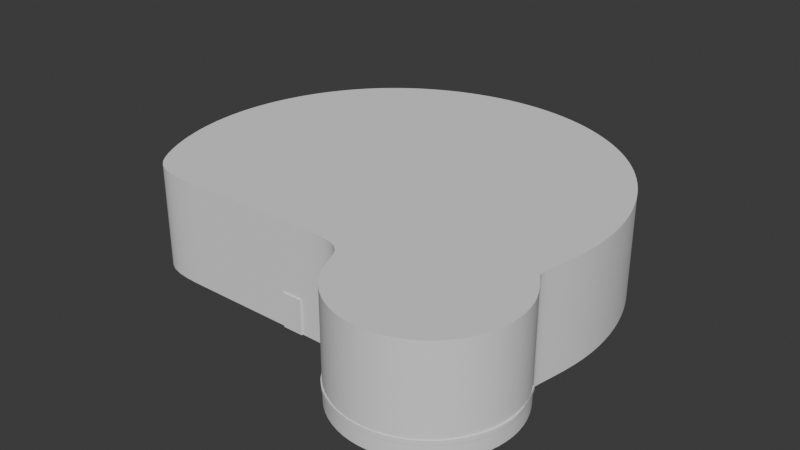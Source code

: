 # Source: pianeti.blend  (saved by Blender 4.2.66; exported with 4.5.12 LTS)
import bpy
from mathutils import Matrix  # noqa: F401  (used for matrix-valued properties, if any)

bpy.ops.wm.read_factory_settings(use_empty=True)
scene = bpy.context.scene
scene.name = 'Scene'

# ---- collections
col_collection = bpy.data.collections.new('Collection'); scene.collection.children.link(col_collection)

# ---- world
world_world = bpy.data.worlds.new('World'); scene.world = world_world
world_world.use_nodes = True; world_world.node_tree.nodes.clear()
_N = world_world.node_tree.nodes; _L = world_world.node_tree.links
n0 = _N.new('ShaderNodeOutputWorld'); n0.name = 'World Output'; n0.location = (300, 300)
n1 = _N.new('ShaderNodeBackground'); n1.name = 'Background'; n1.location = (10, 300)
n1.inputs[0].default_value = (0.05088, 0.05088, 0.05088, 1.0)
_L.new(n1.outputs[0], n0.inputs[0])
n0.is_active_output = True
world_world.color = (0.05088, 0.05088, 0.05088)
world_world.use_sun_shadow = False
world_world.sun_shadow_jitter_overblur = 0.0

# ---- meshes
me_plane = bpy.data.meshes.new('Plane')
me_plane.from_pydata([(-9.287, 8.949, -3.0), (8.403, 8.949, -3.0), (7.232, 9.983, -3.0), (5.627, 11.04, -3.0), (3.509, 11.98, -3.0), (0.9374, 12.54, -3.0), (-1.821, 12.54, -3.0), (-4.392, 11.98, -3.0), (-6.511, 11.04, -3.0), (-8.116, 9.983, -3.0), (-10.32, 7.778, -3.0), (-11.38, 6.173, -3.0), (-12.31, 4.054, -3.0), (-12.88, 1.483, -3.0), (-12.88, -1.275, -3.0), (-12.31, -3.855, -3.0), (-11.37, -5.988, -3.0), (11.35, -4.163, -3.0), (11.99, -1.276, -3.0), (11.99, 1.483, -3.0), (11.43, 4.054, -3.0), (10.5, 6.173, -3.0), (9.437, 7.778, -3.0), (-7.017, -7.674, -3.0), (-5.138, -7.674, -3.0), (-3.26, -7.674, -3.0), (-1.381, -7.674, -3.0), (0.4975, -7.674, -3.0), (-10.14, -7.674, -3.0), (3.145, -7.674, -3.0), (3.515, -9.536, -3.0), (4.57, -11.12, -3.0), (6.149, -12.17, -3.0), (8.012, -12.54, -3.0), (9.874, -12.17, -3.0), (11.45, -11.12, -3.0), (12.51, -9.536, -3.0), (12.88, -7.674, -3.0), (12.51, -5.811, -3.0), (11.45, -4.232, -3.0), (-9.287, 8.949, 3.0), (8.403, 8.949, 3.0), (7.232, 9.983, 3.0), (5.627, 11.04, 3.0), (3.509, 11.98, 3.0), (0.9374, 12.54, 3.0), (-1.821, 12.54, 3.0), (-4.392, 11.98, 3.0), (-6.511, 11.04, 3.0), (-8.116, 9.983, 3.0), (-10.32, 7.778, 3.0), (-11.38, 6.173, 3.0), (-12.31, 4.054, 3.0), (-12.88, 1.483, 3.0), (-12.88, -1.275, 3.0), (-12.31, -3.855, 3.0), (-11.37, -5.988, 3.0), (11.35, -4.163, 3.0), (11.99, -1.276, 3.0), (11.99, 1.483, 3.0), (11.43, 4.054, 3.0), (10.5, 6.173, 3.0), (9.437, 7.778, 3.0), (-7.017, -7.674, 3.0), (-5.138, -7.674, 3.0), (-3.26, -7.674, 3.0), (-1.381, -7.674, 3.0), (0.4975, -7.674, 3.0), (-10.14, -7.674, 3.0), (3.145, -7.674, 3.0), (3.515, -9.536, 3.0), (4.57, -11.12, 3.0), (6.149, -12.17, 3.0), (8.012, -12.54, 3.0), (9.874, -12.17, 3.0), (11.45, -11.12, 3.0), (12.51, -9.536, 3.0), (12.88, -7.674, 3.0), (12.51, -5.811, 3.0), (11.45, -4.232, 3.0)], [], [(10, 50, 51, 11), (23, 63, 64, 24), (18, 58, 59, 19), (33, 73, 74, 34), (27, 67, 69, 29), (4, 44, 45, 5), (11, 51, 52, 12), (19, 59, 60, 20), (34, 74, 75, 35), (16, 56, 68, 28), (5, 45, 46, 6), (12, 52, 53, 13), (28, 68, 63, 23), (20, 60, 61, 21), (35, 75, 76, 36), (22, 62, 41, 1), (6, 46, 47, 7), (13, 53, 54, 14), (29, 69, 70, 30), (21, 61, 62, 22), (36, 76, 77, 37), (9, 49, 40, 0), (7, 47, 48, 8), (26, 66, 67, 27), (14, 54, 55, 15), (30, 70, 71, 31), (37, 77, 78, 38), (1, 41, 42, 2), (8, 48, 49, 9), (25, 65, 66, 26), (15, 55, 56, 16), (31, 71, 72, 32), (38, 78, 79, 39), (2, 42, 43, 3), (0, 40, 50, 10), (24, 64, 65, 25), (17, 57, 58, 18), (32, 72, 73, 33), (39, 79, 57, 17), (3, 43, 44, 4)])
me_plane.polygons.foreach_set('use_smooth', [True] * 40)
_k = {(1, 22): 1.0, (0, 9): 1.0, (1, 2): 1.0, (2, 3): 1.0, (3, 4): 1.0, (4, 5): 1.0, (5, 6): 1.0, (6, 7): 1.0, (7, 8): 1.0, (8, 9): 1.0, (0, 10): 1.0, (10, 11): 1.0, (11, 12): 1.0, (12, 13): 1.0, (13, 14): 1.0, (14, 15): 1.0, (15, 16): 1.0, (17, 18): 1.0, (18, 19): 1.0, (19, 20): 1.0, (20, 21): 1.0, (21, 22): 1.0, (26, 27): 1.0, (25, 26): 1.0, (24, 25): 1.0, (23, 24): 1.0, (16, 28): 1.0, (23, 28): 1.0, (29, 30): 1.0, (30, 31): 1.0, (31, 32): 1.0, (32, 33): 1.0, (33, 34): 1.0, (34, 35): 1.0, (35, 36): 1.0, (36, 37): 1.0, (37, 38): 1.0, (38, 39): 1.0, (17, 39): 1.0, (27, 29): 1.0, (41, 62): 1.0, (40, 49): 1.0, (41, 42): 1.0, (42, 43): 1.0, (43, 44): 1.0, (44, 45): 1.0, (45, 46): 1.0, (46, 47): 1.0, (47, 48): 1.0, (48, 49): 1.0, (40, 50): 1.0, (50, 51): 1.0, (51, 52): 1.0, (52, 53): 1.0, (53, 54): 1.0, (54, 55): 1.0, (55, 56): 1.0, (57, 58): 1.0, (58, 59): 1.0, (59, 60): 1.0, (60, 61): 1.0, (61, 62): 1.0, (66, 67): 1.0, (65, 66): 1.0, (64, 65): 1.0, (63, 64): 1.0, (56, 68): 1.0, (63, 68): 1.0, (69, 70): 1.0, (70, 71): 1.0, (71, 72): 1.0, (72, 73): 1.0, (73, 74): 1.0, (74, 75): 1.0, (75, 76): 1.0, (76, 77): 1.0, (77, 78): 1.0, (78, 79): 1.0, (57, 79): 1.0, (67, 69): 1.0}
me_plane.attributes.new('crease_edge', 'FLOAT', 'EDGE').data.foreach_set('value', [_k.get((min(e.vertices), max(e.vertices)), 0.0) for e in me_plane.edges])
_uv = me_plane.uv_layers.new(name='UVMap')
_uv.uv.foreach_set('vector', [0.0, 0.0, 0.0, 0.0, 0.0, 0.0, 0.0, 0.0, 0.0, 0.0, 0.0, 0.0, 0.0, 0.0, 0.0, 0.0, 0.0, 0.0, 0.0, 0.0, 0.0, 0.0, 0.0, 0.0, 0.0, 0.0, 0.0, 0.0, 0.0, 0.0, 0.0, 0.0, 0.0, 0.0, 0.0, 0.0, 0.0, 0.0, 0.0, 0.0, 0.0, 0.0, 0.0, 0.0, 0.0, 0.0, 0.0, 0.0, 0.0, 0.0, 0.0, 0.0, 0.0, 0.0, 0.0, 0.0, 0.0, 0.0, 0.0, 0.0, 0.0, 0.0, 0.0, 0.0, 0.0, 0.0, 0.0, 0.0, 0.0, 0.0, 0.0, 0.0, 0.0, 0.0, 0.0, 0.0, 0.0, 0.0, 0.0, 0.0, 0.0, 0.0, 0.0, 0.0, 0.0, 0.0, 0.0, 0.0, 0.0, 0.0, 0.0, 0.0, 0.0, 0.0, 0.0, 0.0, 0.0, 0.0, 0.0, 0.0, 0.0, 0.0, 0.0, 0.0, 0.0, 0.0, 0.0, 0.0, 0.0, 0.0, 0.0, 0.0, 0.0, 0.0, 0.0, 0.0, 0.0, 0.0, 0.0, 0.0, 0.0, 0.0, 0.0, 0.0, 0.0, 0.0, 0.0, 0.0, 0.0, 0.0, 0.0, 0.0, 0.0, 0.0, 0.0, 0.0, 0.0, 0.0, 0.0, 0.0, 0.0, 0.0, 0.0, 0.0, 0.0, 0.0, 0.0, 0.0, 0.0, 0.0, 0.0, 0.0, 0.0, 0.0, 0.0, 0.0, 0.0, 0.0, 0.0, 0.0, 0.0, 0.0, 0.0, 0.0, 0.0, 0.0, 0.0, 0.0, 0.0, 0.0, 0.0, 0.0, 0.0, 0.0, 0.0, 0.0, 0.0, 0.0, 0.0, 0.0, 0.0, 0.0, 0.0, 0.0, 0.0, 0.0, 0.0, 0.0, 0.0, 0.0, 0.0, 0.0, 0.0, 0.0, 0.0, 0.0, 0.0, 0.0, 0.0, 0.0, 0.0, 0.0, 0.0, 0.0, 0.0, 0.0, 0.0, 0.0, 0.0, 0.0, 0.0, 0.0, 0.0, 0.0, 0.0, 0.0, 0.0, 0.0, 0.0, 0.0, 0.0, 0.0, 0.0, 0.0, 0.0, 0.0, 0.0, 0.0, 0.0, 0.0, 0.0, 0.0, 0.0, 0.0, 0.0, 0.0, 0.0, 0.0, 0.0, 0.0, 0.0, 0.0, 0.0, 0.0, 0.0, 0.0, 0.0, 0.0, 0.0, 0.0, 0.0, 0.0, 0.0, 0.0, 0.0, 0.0, 0.0, 0.0, 0.0, 0.0, 0.0, 0.0, 0.0, 0.0, 0.0, 0.0, 0.0, 0.0, 0.0, 0.0, 0.0, 0.0, 0.0, 0.0, 0.0, 0.0, 0.0, 0.0, 0.0, 0.0, 0.0, 0.0, 0.0, 0.0, 0.0, 0.0, 0.0, 0.0, 0.0, 0.0, 0.0, 0.0, 0.0, 0.0, 0.0, 0.0, 0.0, 0.0, 0.0, 0.0, 0.0, 0.0, 0.0, 0.0, 0.0, 0.0, 0.0, 0.0, 0.0, 0.0, 0.0, 0.0, 0.0, 0.0, 0.0, 0.0, 0.0, 0.0, 0.0, 0.0])
me_plane.update()
me_cube_001 = bpy.data.meshes.new('Cube.001')
me_cube_001.from_pydata([(-0.5493, 0.03007, -0.9989), (-0.5493, 0.03007, 0.8996), (0.5493, 0.03007, -0.9989), (0.5493, 0.03007, 0.8996), (-0.6492, 0.03007, -0.9989), (-0.6492, 0.03007, 0.9989), (0.6492, 0.03007, 0.9989), (0.6492, 0.03007, -0.9989), (-0.5493, -0.03007, -0.9989), (-0.5493, -0.03007, 0.8996), (0.5493, -0.03007, -0.9989), (0.5493, -0.03007, 0.8996), (-0.6492, -0.03007, -0.9989), (-0.6492, -0.03007, 0.9989), (0.6492, -0.03007, 0.9989), (0.6492, -0.03007, -0.9989)], [], [(4, 12, 13, 5), (15, 7, 6, 14), (2, 3, 6, 7), (8, 12, 4, 0), (14, 6, 5, 13), (3, 1, 5, 6), (1, 0, 4, 5), (10, 15, 14, 11), (11, 14, 13, 9), (9, 13, 12, 8), (7, 15, 10, 2), (2, 10, 11, 3), (3, 11, 9, 1), (0, 1, 9, 8)])
_uv = me_cube_001.uv_layers.new(name='UVMap')
_uv.uv.foreach_set('vector', [0.375, 0.25, 0.375, 0.25, 0.625, 0.25, 0.625, 0.25, 0.375, 0.5, 0.375, 0.5, 0.625, 0.5, 0.625, 0.5, 0.375, 0.5, 0.625, 0.5, 0.625, 0.5, 0.375, 0.5, 0.125, 0.5, 0.125, 0.5, 0.125, 0.5, 0.125, 0.5, 0.625, 0.5, 0.625, 0.5, 0.875, 0.5, 0.875, 0.5, 0.625, 0.5, 0.625, 0.25, 0.625, 0.25, 0.625, 0.5, 0.625, 0.25, 0.375, 0.25, 0.375, 0.25, 0.625, 0.25, 0.375, 0.5, 0.375, 0.5, 0.625, 0.5, 0.625, 0.5, 0.625, 0.5, 0.625, 0.5, 0.625, 0.25, 0.625, 0.25, 0.625, 0.25, 0.625, 0.25, 0.375, 0.25, 0.375, 0.25, 0.375, 0.5, 0.375, 0.5, 0.375, 0.5, 0.375, 0.5, 0.375, 0.5, 0.375, 0.5, 0.625, 0.5, 0.625, 0.5, 0.625, 0.5, 0.625, 0.5, 0.625, 0.25, 0.625, 0.25, 0.125, 0.5, 0.625, 0.25, 0.625, 0.25, 0.125, 0.5])
me_cube_001.update()
me_cube = bpy.data.meshes.new('Cube')
me_cube.from_pydata([(-0.6, -0.2586, -0.9999), (-0.6, -0.2586, 0.9999), (-0.6, 0.2586, -0.9999), (-0.6, 0.2586, 0.9999), (0.6, -0.2586, -0.9999), (0.6, -0.2586, 0.9999), (0.6, 0.2586, -0.9999), (0.6, 0.2586, 0.9999)], [], [(0, 1, 3, 2), (2, 3, 7, 6), (6, 7, 5, 4), (4, 5, 1, 0), (2, 6, 4, 0), (7, 3, 1, 5)])
_uv = me_cube.uv_layers.new(name='UVMap')
_uv.uv.foreach_set('vector', [0.375, 0.0, 0.625, 0.0, 0.625, 0.25, 0.375, 0.25, 0.375, 0.25, 0.625, 0.25, 0.625, 0.5, 0.375, 0.5, 0.375, 0.5, 0.625, 0.5, 0.625, 0.75, 0.375, 0.75, 0.375, 0.75, 0.625, 0.75, 0.625, 1.0, 0.375, 1.0, 0.125, 0.5, 0.375, 0.5, 0.375, 0.75, 0.125, 0.75, 0.625, 0.5, 0.875, 0.5, 0.875, 0.75, 0.625, 0.75])
me_cube.update()
me_plane_001 = bpy.data.meshes.new('Plane.001')
me_plane_001.from_pydata([(-8.578, 8.241, 0.0), (-9.287, 8.949, 0.0), (7.695, 8.241, 0.0), (8.403, 8.949, 0.0), (6.623, 9.187, 0.0), (7.232, 9.983, 0.0), (5.146, 10.16, 0.0), (5.627, 11.04, 0.0), (3.197, 11.02, 0.0), (3.509, 11.98, 0.0), (0.8289, 11.54, 0.0), (0.9374, 12.54, 0.0), (-1.713, 11.54, 0.0), (-1.821, 12.54, 0.0), (-4.081, 11.02, 0.0), (-4.392, 11.98, 0.0), (-6.03, 10.16, 0.0), (-6.511, 11.04, 0.0), (-7.506, 9.187, 0.0), (-8.116, 9.983, 0.0), (-9.525, 7.168, 0.0), (-10.32, 7.778, 0.0), (-10.5, 5.692, 0.0), (-11.38, 6.173, 0.0), (-11.36, 3.743, 0.0), (-12.31, 4.054, 0.0), (-11.88, 1.375, 0.0), (-12.88, 1.483, 0.0), (-11.88, -1.167, 0.0), (-12.88, -1.275, 0.0), (-11.36, -3.543, 0.0), (-12.31, -3.855, 0.0), (-10.5, -5.484, 0.0), (-11.37, -5.988, 0.0), (10.23, -4.6, 0.0), (11.35, -4.163, 0.0), (10.99, -1.167, 0.0), (11.99, -1.276, 0.0), (10.99, 1.375, 0.0), (11.99, 1.483, 0.0), (10.47, 3.743, 0.0), (11.43, 4.054, 0.0), (9.617, 5.692, 0.0), (10.5, 6.173, 0.0), (8.641, 7.168, 0.0), (9.437, 7.778, 0.0), (-7.017, -7.674, 0.0), (-7.017, -6.674, 0.0), (-5.138, -7.674, 0.0), (-5.138, -6.674, 0.0), (-3.26, -7.674, 0.0), (-3.26, -6.674, 0.0), (-1.381, -7.674, 0.0), (-1.381, -6.674, 0.0), (0.4975, -7.674, 0.0), (0.4975, -6.674, 0.0), (-9.629, -6.674, 0.0), (-10.14, -7.674, 0.0), (3.145, -7.674, 0.0), (3.966, -6.674, 0.0), (3.515, -9.536, 0.0), (4.457, -9.146, 0.0), (4.57, -11.12, 0.0), (5.291, -10.39, 0.0), (6.149, -12.17, 0.0), (6.539, -11.23, 0.0), (8.012, -12.54, 0.0), (8.012, -11.52, 0.0), (9.874, -12.17, 0.0), (9.484, -11.23, 0.0), (11.45, -11.12, 0.0), (10.73, -10.39, 0.0), (12.51, -9.536, 0.0), (11.57, -9.146, 0.0), (12.88, -7.674, 0.0), (11.86, -7.674, 0.0), (12.51, -5.811, 0.0), (11.57, -6.202, 0.0), (11.45, -4.232, 0.0), (10.73, -4.944, 0.0), (-4.122, 9.205, 0.0), (-2.081, 8.542, 0.0), (-0.07004, 7.733, 0.0), (1.703, 6.798, 0.0), (3.332, 5.88, 0.0), (4.617, 4.955, 0.0), (5.787, 3.924, 0.0), (6.939, 2.619, 0.0), (7.992, 1.006, 0.0), (8.976, -0.8569, 0.0), (9.478, -2.974, 0.0), (9.961, -5.121, 0.0), (-5.655, 7.895, 0.0), (-3.797, 6.841, 0.0), (-1.958, 5.765, 0.0), (-0.2849, 4.69, 0.0), (1.437, 3.751, 0.0), (2.857, 2.819, 0.0), (4.195, 1.813, 0.0), (5.519, 0.6089, 0.0), (6.781, -0.8248, 0.0), (8.133, -2.453, 0.0), (8.976, -4.444, 0.0), (9.97, -6.345, 0.0), (-6.813, 6.721, 0.0), (-5.103, 5.396, 0.0), (-3.402, 4.11, 0.0), (-1.825, 2.917, 0.0), (-0.04039, 1.964, 0.0), (1.462, 1.038, 0.0), (2.909, 0.06598, 0.0), (4.352, -1.057, 0.0), (5.754, -2.366, 0.0), (7.365, -3.848, 0.0), (8.372, -5.817, 0.0), (9.589, -7.645, 0.0), (-7.867, 5.472, 0.0), (-6.314, 3.93, 0.0), (-4.758, 2.474, 0.0), (-3.294, 1.196, 0.0), (-1.457, 0.2711, 0.0), (0.09503, -0.6072, 0.0), (1.613, -1.509, 0.0), (3.133, -2.526, 0.0), (4.627, -3.697, 0.0), (6.444, -5.031, 0.0), (7.492, -7.01, 0.0), (8.777, -8.789, 0.0), (-8.966, 3.893, 0.0), (-7.601, 2.184, 0.0), (-6.214, 0.5984, 0.0), (-4.891, -0.7138, 0.0), (-2.978, -1.528, 0.0), (-1.384, -2.279, 0.0), (0.1945, -3.034, 0.0), (1.778, -3.872, 0.0), (3.342, -4.835, 0.0), (5.385, -5.951, 0.0), (6.377, -7.94, 0.0), (7.626, -9.62, 0.0), (-10.07, 1.864, 0.0), (-9.017, -0.03959, 0.0), (-7.868, -1.76, 0.0), (-6.744, -3.059, 0.0), (-4.673, -3.631, 0.0), (-3.012, -4.133, 0.0), (-1.351, -4.624, 0.0), (0.3168, -5.161, 0.0), (1.97, -5.784, 0.0), (4.387, -6.534, 0.0), (5.217, -8.572, 0.0), (6.329, -10.06, 0.0)], [], [(44, 2, 3, 45), (18, 0, 1, 19), (2, 4, 5, 3), (4, 6, 7, 5), (6, 8, 9, 7), (8, 10, 11, 9), (10, 12, 13, 11), (12, 14, 15, 13), (14, 16, 17, 15), (16, 18, 19, 17), (0, 20, 21, 1), (20, 22, 23, 21), (22, 24, 25, 23), (24, 26, 27, 25), (26, 28, 29, 27), (28, 30, 31, 29), (30, 32, 33, 31), (34, 36, 37, 35), (36, 38, 39, 37), (38, 40, 41, 39), (40, 42, 43, 41), (42, 44, 45, 43), (54, 52, 53, 55), (52, 50, 51, 53), (50, 48, 49, 51), (48, 46, 47, 49), (32, 56, 57, 33), (46, 57, 56, 47), (60, 58, 59, 61), (62, 60, 61, 63), (64, 62, 63, 65), (66, 64, 65, 67), (68, 66, 67, 69), (70, 68, 69, 71), (72, 70, 71, 73), (74, 72, 73, 75), (76, 74, 75, 77), (78, 76, 77, 79), (35, 78, 79, 34), (58, 54, 55, 59), (12, 80, 16, 14), (80, 92, 18, 16), (92, 104, 0, 18), (104, 116, 20, 0), (116, 128, 22, 20), (128, 140, 24, 22), (140, 28, 26, 24), (10, 81, 80, 12), (81, 93, 92, 80), (93, 105, 104, 92), (105, 117, 116, 104), (117, 129, 128, 116), (129, 141, 140, 128), (141, 30, 28, 140), (8, 82, 81, 10), (82, 94, 93, 81), (94, 106, 105, 93), (106, 118, 117, 105), (118, 130, 129, 117), (130, 142, 141, 129), (142, 32, 30, 141), (6, 83, 82, 8), (83, 95, 94, 82), (95, 107, 106, 94), (107, 119, 118, 106), (119, 131, 130, 118), (131, 143, 142, 130), (143, 56, 32, 142), (4, 84, 83, 6), (84, 96, 95, 83), (96, 108, 107, 95), (108, 120, 119, 107), (120, 132, 131, 119), (132, 144, 143, 131), (144, 47, 56, 143), (2, 85, 84, 4), (85, 97, 96, 84), (97, 109, 108, 96), (109, 121, 120, 108), (121, 133, 132, 120), (133, 145, 144, 132), (145, 49, 47, 144), (44, 86, 85, 2), (86, 98, 97, 85), (98, 110, 109, 97), (110, 122, 121, 109), (122, 134, 133, 121), (134, 146, 145, 133), (146, 51, 49, 145), (42, 87, 86, 44), (87, 99, 98, 86), (99, 111, 110, 98), (111, 123, 122, 110), (123, 135, 134, 122), (135, 147, 146, 134), (147, 53, 51, 146), (40, 88, 87, 42), (88, 100, 99, 87), (100, 112, 111, 99), (112, 124, 123, 111), (124, 136, 135, 123), (136, 148, 147, 135), (148, 55, 53, 147), (38, 89, 88, 40), (89, 101, 100, 88), (101, 113, 112, 100), (113, 125, 124, 112), (125, 137, 136, 124), (137, 149, 148, 136), (149, 59, 55, 148), (36, 90, 89, 38), (90, 102, 101, 89), (102, 114, 113, 101), (114, 126, 125, 113), (126, 138, 137, 125), (138, 150, 149, 137), (150, 61, 59, 149), (34, 91, 90, 36), (91, 103, 102, 90), (103, 115, 114, 102), (115, 127, 126, 114), (127, 139, 138, 126), (139, 151, 150, 138), (151, 63, 61, 150), (79, 77, 91, 34), (77, 75, 103, 91), (75, 73, 115, 103), (73, 71, 127, 115), (71, 69, 139, 127), (69, 67, 151, 139), (67, 65, 63, 151)])
me_plane_001.polygons.foreach_set('use_smooth', [True] * 131)
_k = {(3, 45): 1.0, (1, 19): 1.0, (3, 5): 1.0, (5, 7): 1.0, (7, 9): 1.0, (9, 11): 1.0, (11, 13): 1.0, (13, 15): 1.0, (15, 17): 1.0, (17, 19): 1.0, (1, 21): 1.0, (21, 23): 1.0, (23, 25): 1.0, (25, 27): 1.0, (27, 29): 1.0, (29, 31): 1.0, (31, 33): 1.0, (35, 37): 1.0, (37, 39): 1.0, (39, 41): 1.0, (41, 43): 1.0, (43, 45): 1.0, (52, 54): 1.0, (50, 52): 1.0, (48, 50): 1.0, (46, 48): 1.0, (33, 57): 1.0, (46, 57): 1.0, (58, 60): 1.0, (60, 62): 1.0, (62, 64): 1.0, (64, 66): 1.0, (66, 68): 1.0, (68, 70): 1.0, (70, 72): 1.0, (72, 74): 1.0, (74, 76): 1.0, (76, 78): 1.0, (35, 78): 1.0, (54, 58): 1.0}
me_plane_001.attributes.new('crease_edge', 'FLOAT', 'EDGE').data.foreach_set('value', [_k.get((min(e.vertices), max(e.vertices)), 0.0) for e in me_plane_001.edges])
_uv = me_plane_001.uv_layers.new(name='UVMap')
_uv.uv.foreach_set('vector', [0.0, 0.0, 0.0, 0.0, 0.0, 0.0, 0.0, 0.0, 0.0, 0.0, 0.0, 0.0, 0.0, 0.0, 0.0, 0.0, 0.0, 0.0, 0.0, 0.0, 0.0, 0.0, 0.0, 0.0, 0.0, 0.0, 0.0, 0.0, 0.0, 0.0, 0.0, 0.0, 0.0, 0.0, 0.0, 0.0, 0.0, 0.0, 0.0, 0.0, 0.0, 0.0, 0.0, 0.0, 0.0, 0.0, 0.0, 0.0, 0.0, 0.0, 0.0, 0.0, 0.0, 0.0, 0.0, 0.0, 0.0, 0.0, 0.0, 0.0, 0.0, 0.0, 0.0, 0.0, 0.0, 0.0, 0.0, 0.0, 0.0, 0.0, 0.0, 0.0, 0.0, 0.0, 0.0, 0.0, 0.0, 0.0, 0.0, 0.0, 0.0, 0.0, 0.0, 0.0, 0.0, 0.0, 0.0, 0.0, 0.0, 0.0, 0.0, 0.0, 0.0, 0.0, 0.0, 0.0, 0.0, 0.0, 0.0, 0.0, 0.0, 0.0, 0.0, 0.0, 0.0, 0.0, 0.0, 0.0, 0.0, 0.0, 0.0, 0.0, 0.0, 0.0, 0.0, 0.0, 0.0, 0.0, 0.0, 0.0, 0.0, 0.0, 0.0, 0.0, 0.0, 0.0, 0.0, 0.0, 0.0, 0.0, 0.0, 0.0, 0.0, 0.0, 0.0, 0.0, 0.0, 0.0, 0.0, 0.0, 0.0, 0.0, 0.0, 0.0, 0.0, 0.0, 0.0, 0.0, 0.0, 0.0, 0.0, 0.0, 0.0, 0.0, 0.0, 0.0, 0.0, 0.0, 0.0, 0.0, 0.0, 0.0, 0.0, 0.0, 0.0, 0.0, 0.0, 0.0, 0.0, 0.0, 0.0, 0.0, 0.0, 0.0, 0.0, 0.0, 0.0, 0.0, 0.0, 0.0, 0.0, 0.0, 0.0, 0.0, 0.0, 0.0, 0.0, 0.0, 0.0, 0.0, 0.0, 0.0, 0.0, 0.0, 0.0, 0.0, 0.0, 0.0, 0.0, 0.0, 0.0, 0.0, 0.0, 0.0, 0.0, 0.0, 0.0, 0.0, 0.0, 0.0, 0.0, 0.0, 0.0, 0.0, 0.0, 0.0, 0.0, 0.0, 0.0, 0.0, 0.0, 0.0, 0.0, 0.0, 0.0, 0.0, 0.0, 0.0, 0.0, 0.0, 0.0, 0.0, 0.0, 0.0, 0.0, 0.0, 0.0, 0.0, 0.0, 0.0, 0.0, 0.0, 0.0, 0.0, 0.0, 0.0, 0.0, 0.0, 0.0, 0.0, 0.0, 0.0, 0.0, 0.0, 0.0, 0.0, 0.0, 0.0, 0.0, 0.0, 0.0, 0.0, 0.0, 0.0, 0.0, 0.0, 0.0, 0.0, 0.0, 0.0, 0.0, 0.0, 0.0, 0.0, 0.0, 0.0, 0.0, 0.0, 0.0, 0.0, 0.0, 0.0, 0.0, 0.0, 0.0, 0.0, 0.0, 0.0, 0.0, 0.0, 0.0, 0.0, 0.0, 0.0, 0.0, 0.0, 0.0, 0.0, 0.0, 0.0, 0.0, 0.0, 0.0, 0.0, 0.0, 0.0, 0.0, 0.0, 0.0, 0.0, 0.0, 0.0, 0.0, 0.0, 0.0, 0.0, 0.0, 0.0, 0.0, 0.0, 0.0, 0.0, 0.0, 0.0, 0.0, 0.0, 0.0, 0.0, 0.0, 0.0, 0.0, 0.0, 0.0, 0.0, 0.0, 0.0, 0.0, 0.0, 0.0, 0.0, 0.0, 0.0, 0.0, 0.0, 0.0, 0.0, 0.0, 0.0, 0.0, 0.0, 0.0, 0.0, 0.0, 0.0, 0.0, 0.0, 0.0, 0.0, 0.0, 0.0, 0.0, 0.0, 0.0, 0.0, 0.0, 0.0, 0.0, 0.0, 0.0, 0.0, 0.0, 0.0, 0.0, 0.0, 0.0, 0.0, 0.0, 0.0, 0.0, 0.0, 0.0, 0.0, 0.0, 0.0, 0.0, 0.0, 0.0, 0.0, 0.0, 0.0, 0.0, 0.0, 0.0, 0.0, 0.0, 0.0, 0.0, 0.0, 0.0, 0.0, 0.0, 0.0, 0.0, 0.0, 0.0, 0.0, 0.0, 0.0, 0.0, 0.0, 0.0, 0.0, 0.0, 0.0, 0.0, 0.0, 0.0, 0.0, 0.0, 0.0, 0.0, 0.0, 0.0, 0.0, 0.0, 0.0, 0.0, 0.0, 0.0, 0.0, 0.0, 0.0, 0.0, 0.0, 0.0, 0.0, 0.0, 0.0, 0.0, 0.0, 0.0, 0.0, 0.0, 0.0, 0.0, 0.0, 0.0, 0.0, 0.0, 0.0, 0.0, 0.0, 0.0, 0.0, 0.0, 0.0, 0.0, 0.0, 0.0, 0.0, 0.0, 0.0, 0.0, 0.0, 0.0, 0.0, 0.0, 0.0, 0.0, 0.0, 0.0, 0.0, 0.0, 0.0, 0.0, 0.0, 0.0, 0.0, 0.0, 0.0, 0.0, 0.0, 0.0, 0.0, 0.0, 0.0, 0.0, 0.0, 0.0, 0.0, 0.0, 0.0, 0.0, 0.0, 0.0, 0.0, 0.0, 0.0, 0.0, 0.0, 0.0, 0.0, 0.0, 0.0, 0.0, 0.0, 0.0, 0.0, 0.0, 0.0, 0.0, 0.0, 0.0, 0.0, 0.0, 0.0, 0.0, 0.0, 0.0, 0.0, 0.0, 0.0, 0.0, 0.0, 0.0, 0.0, 0.0, 0.0, 0.0, 0.0, 0.0, 0.0, 0.0, 0.0, 0.0, 0.0, 0.0, 0.0, 0.0, 0.0, 0.0, 0.0, 0.0, 0.0, 0.0, 0.0, 0.0, 0.0, 0.0, 0.0, 0.0, 0.0, 0.0, 0.0, 0.0, 0.0, 0.0, 0.0, 0.0, 0.0, 0.0, 0.0, 0.0, 0.0, 0.0, 0.0, 0.0, 0.0, 0.0, 0.0, 0.0, 0.0, 0.0, 0.0, 0.0, 0.0, 0.0, 0.0, 0.0, 0.0, 0.0, 0.0, 0.0, 0.0, 0.0, 0.0, 0.0, 0.0, 0.0, 0.0, 0.0, 0.0, 0.0, 0.0, 0.0, 0.0, 0.0, 0.0, 0.0, 0.0, 0.0, 0.0, 0.0, 0.0, 0.0, 0.0, 0.0, 0.0, 0.0, 0.0, 0.0, 0.0, 0.0, 0.0, 0.0, 0.0, 0.0, 0.0, 0.0, 0.0, 0.0, 0.0, 0.0, 0.0, 0.0, 0.0, 0.0, 0.0, 0.0, 0.0, 0.0, 0.0, 0.0, 0.0, 0.0, 0.0, 0.0, 0.0, 0.0, 0.0, 0.0, 0.0, 0.0, 0.0, 0.0, 0.0, 0.0, 0.0, 0.0, 0.0, 0.0, 0.0, 0.0, 0.0, 0.0, 0.0, 0.0, 0.0, 0.0, 0.0, 0.0, 0.0, 0.0, 0.0, 0.0, 0.0, 0.0, 0.0, 0.0, 0.0, 0.0, 0.0, 0.0, 0.0, 0.0, 0.0, 0.0, 0.0, 0.0, 0.0, 0.0, 0.0, 0.0, 0.0, 0.0, 0.0, 0.0, 0.0, 0.0, 0.0, 0.0, 0.0, 0.0, 0.0, 0.0, 0.0, 0.0, 0.0, 0.0, 0.0, 0.0, 0.0, 0.0, 0.0, 0.0, 0.0, 0.0, 0.0, 0.0, 0.0, 0.0, 0.0, 0.0, 0.0, 0.0, 0.0, 0.0, 0.0, 0.0, 0.0, 0.0, 0.0, 0.0, 0.0, 0.0, 0.0, 0.0, 0.0, 0.0, 0.0, 0.0, 0.0, 0.0, 0.0, 0.0, 0.0, 0.0, 0.0, 0.0, 0.0, 0.0, 0.0, 0.0, 0.0, 0.0, 0.0, 0.0, 0.0, 0.0, 0.0, 0.0, 0.0, 0.0, 0.0, 0.0, 0.0, 0.0, 0.0, 0.0, 0.0, 0.0, 0.0, 0.0, 0.0, 0.0, 0.0, 0.0, 0.0, 0.0, 0.0, 0.0, 0.0, 0.0, 0.0, 0.0, 0.0, 0.0, 0.0, 0.0, 0.0, 0.0, 0.0, 0.0, 0.0, 0.0, 0.0, 0.0, 0.0, 0.0, 0.0, 0.0, 0.0, 0.0, 0.0, 0.0, 0.0, 0.0, 0.0, 0.0, 0.0, 0.0, 0.0, 0.0, 0.0, 0.0, 0.0, 0.0, 0.0, 0.0, 0.0, 0.0, 0.0, 0.0, 0.0, 0.0, 0.0, 0.0, 0.0, 0.0, 0.0, 0.0, 0.0, 0.0, 0.0, 0.0, 0.0, 0.0, 0.0, 0.0, 0.0, 0.0, 0.0, 0.0, 0.0, 0.0, 0.0, 0.0, 0.0, 0.0, 0.0, 0.0, 0.0, 0.0, 0.0, 0.0, 0.0, 0.0, 0.0, 0.0, 0.0, 0.0, 0.0, 0.0, 0.0, 0.0, 0.0, 0.0, 0.0, 0.0, 0.0, 0.0, 0.0, 0.0, 0.0, 0.0, 0.0, 0.0, 0.0, 0.0, 0.0, 0.0, 0.0, 0.0, 0.0, 0.0, 0.0, 0.0, 0.0, 0.0, 0.0, 0.0, 0.0, 0.0, 0.0, 0.0, 0.0, 0.0, 0.0, 0.0, 0.0, 0.0, 0.0, 0.0, 0.0, 0.0, 0.0, 0.0, 0.0, 0.0, 0.0, 0.0, 0.0, 0.0, 0.0, 0.0, 0.0, 0.0, 0.0, 0.0, 0.0, 0.0, 0.0, 0.0, 0.0, 0.0, 0.0, 0.0, 0.0, 0.0, 0.0, 0.0, 0.0, 0.0, 0.0, 0.0, 0.0, 0.0, 0.0, 0.0, 0.0, 0.0, 0.0, 0.0, 0.0, 0.0, 0.0, 0.0, 0.0, 0.0, 0.0, 0.0, 0.0, 0.0, 0.0, 0.0, 0.0, 0.0, 0.0, 0.0, 0.0, 0.0, 0.0, 0.0, 0.0, 0.0, 0.0, 0.0, 0.0, 0.0, 0.0, 0.0, 0.0, 0.0, 0.0, 0.0, 0.0, 0.0, 0.0, 0.0, 0.0, 0.0, 0.0, 0.0, 0.0, 0.0, 0.0, 0.0, 0.0, 0.0, 0.0, 0.0, 0.0, 0.0, 0.0, 0.0, 0.0, 0.0, 0.0, 0.0, 0.0, 0.0, 0.0, 0.0, 0.0, 0.0, 0.0, 0.0, 0.0, 0.0, 0.0, 0.0, 0.0, 0.0, 0.0, 0.0, 0.0, 0.0, 0.0, 0.0, 0.0, 0.0, 0.0, 0.0, 0.0, 0.0, 0.0, 0.0, 0.0, 0.0, 0.0, 0.0, 0.0, 0.0, 0.0, 0.0, 0.0, 0.0, 0.0, 0.0, 0.0, 0.0, 0.0, 0.0, 0.0, 0.0, 0.0, 0.0, 0.0, 0.0, 0.0, 0.0, 0.0, 0.0, 0.0, 0.0, 0.0, 0.0, 0.0])
me_plane_001.update()
me_plane_002 = bpy.data.meshes.new('Plane.002')
me_plane_002.from_pydata([(-8.578, 8.241, 0.0), (-9.287, 8.949, 0.0), (7.695, 8.241, 0.0), (8.403, 8.949, 0.0), (6.623, 9.187, 0.0), (7.232, 9.983, 0.0), (5.146, 10.16, 0.0), (5.627, 11.04, 0.0), (3.197, 11.02, 0.0), (3.509, 11.98, 0.0), (0.8289, 11.54, 0.0), (0.9374, 12.54, 0.0), (-1.713, 11.54, 0.0), (-1.821, 12.54, 0.0), (-4.081, 11.02, 0.0), (-4.392, 11.98, 0.0), (-6.03, 10.16, 0.0), (-6.511, 11.04, 0.0), (-7.506, 9.187, 0.0), (-8.116, 9.983, 0.0), (-9.525, 7.168, 0.0), (-10.32, 7.778, 0.0), (-10.5, 5.692, 0.0), (-11.38, 6.173, 0.0), (-11.36, 3.743, 0.0), (-12.31, 4.054, 0.0), (-11.88, 1.375, 0.0), (-12.88, 1.483, 0.0), (-11.88, -1.167, 0.0), (-12.88, -1.275, 0.0), (-11.36, -3.543, 0.0), (-12.31, -3.855, 0.0), (-10.5, -5.484, 0.0), (-11.37, -5.988, 0.0), (10.23, -4.6, 0.0), (11.35, -4.163, 0.0), (10.99, -1.167, 0.0), (11.99, -1.276, 0.0), (10.99, 1.375, 0.0), (11.99, 1.483, 0.0), (10.47, 3.743, 0.0), (11.43, 4.054, 0.0), (9.617, 5.692, 0.0), (10.5, 6.173, 0.0), (8.641, 7.168, 0.0), (9.437, 7.778, 0.0), (-7.017, -7.674, 0.0), (-7.017, -6.674, 0.0), (-5.138, -7.674, 0.0), (-5.138, -6.674, 0.0), (-3.26, -7.674, 0.0), (-3.26, -6.674, 0.0), (-1.381, -7.674, 0.0), (-1.381, -6.674, 0.0), (0.4975, -7.674, 0.0), (0.4975, -6.674, 0.0), (-9.629, -6.674, 0.0), (-10.14, -7.674, 0.0), (3.145, -7.674, 0.0), (3.966, -6.674, 0.0), (3.515, -9.536, 0.0), (4.457, -9.146, 0.0), (4.57, -11.12, 0.0), (5.291, -10.39, 0.0), (6.149, -12.17, 0.0), (6.539, -11.23, 0.0), (8.012, -12.54, 0.0), (8.012, -11.52, 0.0), (9.874, -12.17, 0.0), (9.484, -11.23, 0.0), (11.45, -11.12, 0.0), (10.73, -10.39, 0.0), (12.51, -9.536, 0.0), (11.57, -9.146, 0.0), (12.88, -7.674, 0.0), (11.86, -7.674, 0.0), (12.51, -5.811, 0.0), (11.57, -6.202, 0.0), (11.45, -4.232, 0.0), (10.73, -4.944, 0.0), (-4.122, 9.205, 0.0), (-2.081, 8.542, 0.0), (-0.07004, 7.733, 0.0), (1.703, 6.798, 0.0), (3.332, 5.88, 0.0), (4.617, 4.955, 0.0), (5.787, 3.924, 0.0), (6.939, 2.619, 0.0), (7.992, 1.006, 0.0), (8.976, -0.8569, 0.0), (9.478, -2.974, 0.0), (9.961, -5.121, 0.0), (-5.655, 7.895, 0.0), (-3.797, 6.841, 0.0), (-1.958, 5.765, 0.0), (-0.2849, 4.69, 0.0), (1.437, 3.751, 0.0), (2.857, 2.819, 0.0), (4.195, 1.813, 0.0), (5.519, 0.6089, 0.0), (6.781, -0.8248, 0.0), (8.133, -2.453, 0.0), (8.976, -4.444, 0.0), (9.97, -6.345, 0.0), (-6.813, 6.721, 0.0), (-5.103, 5.396, 0.0), (-3.402, 4.11, 0.0), (-1.825, 2.917, 0.0), (-0.04039, 1.964, 0.0), (1.462, 1.038, 0.0), (2.909, 0.06598, 0.0), (4.352, -1.057, 0.0), (5.754, -2.366, 0.0), (7.365, -3.848, 0.0), (8.372, -5.817, 0.0), (9.589, -7.645, 0.0), (-7.867, 5.472, 0.0), (-6.314, 3.93, 0.0), (-4.758, 2.474, 0.0), (-3.294, 1.196, 0.0), (-1.457, 0.2711, 0.0), (0.09503, -0.6072, 0.0), (1.613, -1.509, 0.0), (3.133, -2.526, 0.0), (4.627, -3.697, 0.0), (6.444, -5.031, 0.0), (7.492, -7.01, 0.0), (8.777, -8.789, 0.0), (-8.966, 3.893, 0.0), (-7.601, 2.184, 0.0), (-6.214, 0.5984, 0.0), (-4.891, -0.7138, 0.0), (-2.978, -1.528, 0.0), (-1.384, -2.279, 0.0), (0.1945, -3.034, 0.0), (1.778, -3.872, 0.0), (3.342, -4.835, 0.0), (5.385, -5.951, 0.0), (6.377, -7.94, 0.0), (7.626, -9.62, 0.0), (-10.07, 1.864, 0.0), (-9.017, -0.03959, 0.0), (-7.868, -1.76, 0.0), (-6.744, -3.059, 0.0), (-4.673, -3.631, 0.0), (-3.012, -4.133, 0.0), (-1.351, -4.624, 0.0), (0.3168, -5.161, 0.0), (1.97, -5.784, 0.0), (4.387, -6.534, 0.0), (5.217, -8.572, 0.0), (6.329, -10.06, 0.0), (-9.132, 8.794, 0.0), (8.248, 8.794, 0.0), (7.099, 9.809, 0.0), (5.522, 10.85, 0.0), (3.441, 11.77, 0.0), (0.9137, 12.32, 0.0), (-1.797, 12.32, 0.0), (-4.324, 11.77, 0.0), (-6.406, 10.85, 0.0), (-7.983, 9.809, 0.0), (-10.15, 7.645, 0.0), (-11.19, 6.068, 0.0), (-12.1, 3.986, 0.0), (-12.66, 1.459, 0.0), (-12.66, -1.251, 0.0), (-12.1, -3.787, 0.0), (-11.18, -5.878, 0.0), (11.11, -4.259, 0.0), (11.78, -1.252, 0.0), (11.78, 1.459, 0.0), (11.22, 3.986, 0.0), (10.31, 6.068, 0.0), (9.263, 7.645, 0.0), (-7.017, -7.455, 0.0), (-5.138, -7.455, 0.0), (-3.26, -7.455, 0.0), (-1.381, -7.455, 0.0), (0.4975, -7.455, 0.0), (-10.02, -7.455, 0.0), (3.324, -7.455, 0.0), (3.721, -9.451, 0.0), (4.728, -10.96, 0.0), (6.235, -11.96, 0.0), (8.012, -12.32, 0.0), (9.789, -11.96, 0.0), (11.3, -10.96, 0.0), (12.3, -9.451, 0.0), (12.66, -7.674, 0.0), (12.3, -5.897, 0.0), (11.29, -4.388, 0.0)], [], [(174, 45, 3, 153), (161, 19, 1, 152), (153, 3, 5, 154), (154, 5, 7, 155), (155, 7, 9, 156), (156, 9, 11, 157), (157, 11, 13, 158), (158, 13, 15, 159), (159, 15, 17, 160), (160, 17, 19, 161), (152, 1, 21, 162), (162, 21, 23, 163), (163, 23, 25, 164), (164, 25, 27, 165), (165, 27, 29, 166), (166, 29, 31, 167), (167, 31, 33, 168), (169, 35, 37, 170), (170, 37, 39, 171), (171, 39, 41, 172), (172, 41, 43, 173), (173, 43, 45, 174), (179, 55, 53, 178), (178, 53, 51, 177), (177, 51, 49, 176), (176, 49, 47, 175), (168, 33, 57, 180), (175, 47, 56, 180), (182, 61, 59, 181), (183, 63, 61, 182), (184, 65, 63, 183), (185, 67, 65, 184), (186, 69, 67, 185), (187, 71, 69, 186), (188, 73, 71, 187), (189, 75, 73, 188), (190, 77, 75, 189), (191, 79, 77, 190), (169, 34, 79, 191), (181, 59, 55, 179), (12, 14, 16, 80), (80, 16, 18, 92), (92, 18, 0, 104), (104, 0, 20, 116), (116, 20, 22, 128), (128, 22, 24, 140), (140, 24, 26, 28), (10, 12, 80, 81), (81, 80, 92, 93), (93, 92, 104, 105), (105, 104, 116, 117), (117, 116, 128, 129), (129, 128, 140, 141), (141, 140, 28, 30), (8, 10, 81, 82), (82, 81, 93, 94), (94, 93, 105, 106), (106, 105, 117, 118), (118, 117, 129, 130), (130, 129, 141, 142), (142, 141, 30, 32), (6, 8, 82, 83), (83, 82, 94, 95), (95, 94, 106, 107), (107, 106, 118, 119), (119, 118, 130, 131), (131, 130, 142, 143), (143, 142, 32, 56), (4, 6, 83, 84), (84, 83, 95, 96), (96, 95, 107, 108), (108, 107, 119, 120), (120, 119, 131, 132), (132, 131, 143, 144), (144, 143, 56, 47), (2, 4, 84, 85), (85, 84, 96, 97), (97, 96, 108, 109), (109, 108, 120, 121), (121, 120, 132, 133), (133, 132, 144, 145), (145, 144, 47, 49), (44, 2, 85, 86), (86, 85, 97, 98), (98, 97, 109, 110), (110, 109, 121, 122), (122, 121, 133, 134), (134, 133, 145, 146), (146, 145, 49, 51), (42, 44, 86, 87), (87, 86, 98, 99), (99, 98, 110, 111), (111, 110, 122, 123), (123, 122, 134, 135), (135, 134, 146, 147), (147, 146, 51, 53), (40, 42, 87, 88), (88, 87, 99, 100), (100, 99, 111, 112), (112, 111, 123, 124), (124, 123, 135, 136), (136, 135, 147, 148), (148, 147, 53, 55), (38, 40, 88, 89), (89, 88, 100, 101), (101, 100, 112, 113), (113, 112, 124, 125), (125, 124, 136, 137), (137, 136, 148, 149), (149, 148, 55, 59), (36, 38, 89, 90), (90, 89, 101, 102), (102, 101, 113, 114), (114, 113, 125, 126), (126, 125, 137, 138), (138, 137, 149, 150), (150, 149, 59, 61), (34, 36, 90, 91), (91, 90, 102, 103), (103, 102, 114, 115), (115, 114, 126, 127), (127, 126, 138, 139), (139, 138, 150, 151), (151, 150, 61, 63), (79, 34, 91, 77), (77, 91, 103, 75), (75, 103, 115, 73), (73, 115, 127, 71), (71, 127, 139, 69), (69, 139, 151, 67), (67, 151, 63, 65), (58, 181, 179, 54), (35, 169, 191, 78), (78, 191, 190, 76), (76, 190, 189, 74), (74, 189, 188, 72), (72, 188, 187, 70), (70, 187, 186, 68), (68, 186, 185, 66), (66, 185, 184, 64), (64, 184, 183, 62), (62, 183, 182, 60), (60, 182, 181, 58), (46, 175, 180, 57), (32, 168, 180, 56), (48, 176, 175, 46), (50, 177, 176, 48), (52, 178, 177, 50), (54, 179, 178, 52), (42, 173, 174, 44), (40, 172, 173, 42), (38, 171, 172, 40), (36, 170, 171, 38), (34, 169, 170, 36), (30, 167, 168, 32), (28, 166, 167, 30), (26, 165, 166, 28), (24, 164, 165, 26), (22, 163, 164, 24), (20, 162, 163, 22), (0, 152, 162, 20), (16, 160, 161, 18), (14, 159, 160, 16), (12, 158, 159, 14), (10, 157, 158, 12), (8, 156, 157, 10), (6, 155, 156, 8), (4, 154, 155, 6), (2, 153, 154, 4), (18, 161, 152, 0), (44, 174, 153, 2)])
me_plane_002.polygons.foreach_set('use_smooth', [True] * 171)
_k = {(3, 45): 1.0, (1, 19): 1.0, (3, 5): 1.0, (5, 7): 1.0, (7, 9): 1.0, (9, 11): 1.0, (11, 13): 1.0, (13, 15): 1.0, (15, 17): 1.0, (17, 19): 1.0, (1, 21): 1.0, (21, 23): 1.0, (23, 25): 1.0, (25, 27): 1.0, (27, 29): 1.0, (29, 31): 1.0, (31, 33): 1.0, (35, 37): 1.0, (37, 39): 1.0, (39, 41): 1.0, (41, 43): 1.0, (43, 45): 1.0, (52, 54): 1.0, (50, 52): 1.0, (48, 50): 1.0, (46, 48): 1.0, (33, 57): 1.0, (46, 57): 1.0, (58, 60): 1.0, (60, 62): 1.0, (62, 64): 1.0, (64, 66): 1.0, (66, 68): 1.0, (68, 70): 1.0, (70, 72): 1.0, (72, 74): 1.0, (74, 76): 1.0, (76, 78): 1.0, (35, 78): 1.0, (54, 58): 1.0}
me_plane_002.attributes.new('crease_edge', 'FLOAT', 'EDGE').data.foreach_set('value', [_k.get((min(e.vertices), max(e.vertices)), 0.0) for e in me_plane_002.edges])
_uv = me_plane_002.uv_layers.new(name='UVMap')
_uv.uv.foreach_set('vector', [0.0, 0.0, 0.0, 0.0, 0.0, 0.0, 0.0, 0.0, 0.0, 0.0, 0.0, 0.0, 0.0, 0.0, 0.0, 0.0, 0.0, 0.0, 0.0, 0.0, 0.0, 0.0, 0.0, 0.0, 0.0, 0.0, 0.0, 0.0, 0.0, 0.0, 0.0, 0.0, 0.0, 0.0, 0.0, 0.0, 0.0, 0.0, 0.0, 0.0, 0.0, 0.0, 0.0, 0.0, 0.0, 0.0, 0.0, 0.0, 0.0, 0.0, 0.0, 0.0, 0.0, 0.0, 0.0, 0.0, 0.0, 0.0, 0.0, 0.0, 0.0, 0.0, 0.0, 0.0, 0.0, 0.0, 0.0, 0.0, 0.0, 0.0, 0.0, 0.0, 0.0, 0.0, 0.0, 0.0, 0.0, 0.0, 0.0, 0.0, 0.0, 0.0, 0.0, 0.0, 0.0, 0.0, 0.0, 0.0, 0.0, 0.0, 0.0, 0.0, 0.0, 0.0, 0.0, 0.0, 0.0, 0.0, 0.0, 0.0, 0.0, 0.0, 0.0, 0.0, 0.0, 0.0, 0.0, 0.0, 0.0, 0.0, 0.0, 0.0, 0.0, 0.0, 0.0, 0.0, 0.0, 0.0, 0.0, 0.0, 0.0, 0.0, 0.0, 0.0, 0.0, 0.0, 0.0, 0.0, 0.0, 0.0, 0.0, 0.0, 0.0, 0.0, 0.0, 0.0, 0.0, 0.0, 0.0, 0.0, 0.0, 0.0, 0.0, 0.0, 0.0, 0.0, 0.0, 0.0, 0.0, 0.0, 0.0, 0.0, 0.0, 0.0, 0.0, 0.0, 0.0, 0.0, 0.0, 0.0, 0.0, 0.0, 0.0, 0.0, 0.0, 0.0, 0.0, 0.0, 0.0, 0.0, 0.0, 0.0, 0.0, 0.0, 0.0, 0.0, 0.0, 0.0, 0.0, 0.0, 0.0, 0.0, 0.0, 0.0, 0.0, 0.0, 0.0, 0.0, 0.0, 0.0, 0.0, 0.0, 0.0, 0.0, 0.0, 0.0, 0.0, 0.0, 0.0, 0.0, 0.0, 0.0, 0.0, 0.0, 0.0, 0.0, 0.0, 0.0, 0.0, 0.0, 0.0, 0.0, 0.0, 0.0, 0.0, 0.0, 0.0, 0.0, 0.0, 0.0, 0.0, 0.0, 0.0, 0.0, 0.0, 0.0, 0.0, 0.0, 0.0, 0.0, 0.0, 0.0, 0.0, 0.0, 0.0, 0.0, 0.0, 0.0, 0.0, 0.0, 0.0, 0.0, 0.0, 0.0, 0.0, 0.0, 0.0, 0.0, 0.0, 0.0, 0.0, 0.0, 0.0, 0.0, 0.0, 0.0, 0.0, 0.0, 0.0, 0.0, 0.0, 0.0, 0.0, 0.0, 0.0, 0.0, 0.0, 0.0, 0.0, 0.0, 0.0, 0.0, 0.0, 0.0, 0.0, 0.0, 0.0, 0.0, 0.0, 0.0, 0.0, 0.0, 0.0, 0.0, 0.0, 0.0, 0.0, 0.0, 0.0, 0.0, 0.0, 0.0, 0.0, 0.0, 0.0, 0.0, 0.0, 0.0, 0.0, 0.0, 0.0, 0.0, 0.0, 0.0, 0.0, 0.0, 0.0, 0.0, 0.0, 0.0, 0.0, 0.0, 0.0, 0.0, 0.0, 0.0, 0.0, 0.0, 0.0, 0.0, 0.0, 0.0, 0.0, 0.0, 0.0, 0.0, 0.0, 0.0, 0.0, 0.0, 0.0, 0.0, 0.0, 0.0, 0.0, 0.0, 0.0, 0.0, 0.0, 0.0, 0.0, 0.0, 0.0, 0.0, 0.0, 0.0, 0.0, 0.0, 0.0, 0.0, 0.0, 0.0, 0.0, 0.0, 0.0, 0.0, 0.0, 0.0, 0.0, 0.0, 0.0, 0.0, 0.0, 0.0, 0.0, 0.0, 0.0, 0.0, 0.0, 0.0, 0.0, 0.0, 0.0, 0.0, 0.0, 0.0, 0.0, 0.0, 0.0, 0.0, 0.0, 0.0, 0.0, 0.0, 0.0, 0.0, 0.0, 0.0, 0.0, 0.0, 0.0, 0.0, 0.0, 0.0, 0.0, 0.0, 0.0, 0.0, 0.0, 0.0, 0.0, 0.0, 0.0, 0.0, 0.0, 0.0, 0.0, 0.0, 0.0, 0.0, 0.0, 0.0, 0.0, 0.0, 0.0, 0.0, 0.0, 0.0, 0.0, 0.0, 0.0, 0.0, 0.0, 0.0, 0.0, 0.0, 0.0, 0.0, 0.0, 0.0, 0.0, 0.0, 0.0, 0.0, 0.0, 0.0, 0.0, 0.0, 0.0, 0.0, 0.0, 0.0, 0.0, 0.0, 0.0, 0.0, 0.0, 0.0, 0.0, 0.0, 0.0, 0.0, 0.0, 0.0, 0.0, 0.0, 0.0, 0.0, 0.0, 0.0, 0.0, 0.0, 0.0, 0.0, 0.0, 0.0, 0.0, 0.0, 0.0, 0.0, 0.0, 0.0, 0.0, 0.0, 0.0, 0.0, 0.0, 0.0, 0.0, 0.0, 0.0, 0.0, 0.0, 0.0, 0.0, 0.0, 0.0, 0.0, 0.0, 0.0, 0.0, 0.0, 0.0, 0.0, 0.0, 0.0, 0.0, 0.0, 0.0, 0.0, 0.0, 0.0, 0.0, 0.0, 0.0, 0.0, 0.0, 0.0, 0.0, 0.0, 0.0, 0.0, 0.0, 0.0, 0.0, 0.0, 0.0, 0.0, 0.0, 0.0, 0.0, 0.0, 0.0, 0.0, 0.0, 0.0, 0.0, 0.0, 0.0, 0.0, 0.0, 0.0, 0.0, 0.0, 0.0, 0.0, 0.0, 0.0, 0.0, 0.0, 0.0, 0.0, 0.0, 0.0, 0.0, 0.0, 0.0, 0.0, 0.0, 0.0, 0.0, 0.0, 0.0, 0.0, 0.0, 0.0, 0.0, 0.0, 0.0, 0.0, 0.0, 0.0, 0.0, 0.0, 0.0, 0.0, 0.0, 0.0, 0.0, 0.0, 0.0, 0.0, 0.0, 0.0, 0.0, 0.0, 0.0, 0.0, 0.0, 0.0, 0.0, 0.0, 0.0, 0.0, 0.0, 0.0, 0.0, 0.0, 0.0, 0.0, 0.0, 0.0, 0.0, 0.0, 0.0, 0.0, 0.0, 0.0, 0.0, 0.0, 0.0, 0.0, 0.0, 0.0, 0.0, 0.0, 0.0, 0.0, 0.0, 0.0, 0.0, 0.0, 0.0, 0.0, 0.0, 0.0, 0.0, 0.0, 0.0, 0.0, 0.0, 0.0, 0.0, 0.0, 0.0, 0.0, 0.0, 0.0, 0.0, 0.0, 0.0, 0.0, 0.0, 0.0, 0.0, 0.0, 0.0, 0.0, 0.0, 0.0, 0.0, 0.0, 0.0, 0.0, 0.0, 0.0, 0.0, 0.0, 0.0, 0.0, 0.0, 0.0, 0.0, 0.0, 0.0, 0.0, 0.0, 0.0, 0.0, 0.0, 0.0, 0.0, 0.0, 0.0, 0.0, 0.0, 0.0, 0.0, 0.0, 0.0, 0.0, 0.0, 0.0, 0.0, 0.0, 0.0, 0.0, 0.0, 0.0, 0.0, 0.0, 0.0, 0.0, 0.0, 0.0, 0.0, 0.0, 0.0, 0.0, 0.0, 0.0, 0.0, 0.0, 0.0, 0.0, 0.0, 0.0, 0.0, 0.0, 0.0, 0.0, 0.0, 0.0, 0.0, 0.0, 0.0, 0.0, 0.0, 0.0, 0.0, 0.0, 0.0, 0.0, 0.0, 0.0, 0.0, 0.0, 0.0, 0.0, 0.0, 0.0, 0.0, 0.0, 0.0, 0.0, 0.0, 0.0, 0.0, 0.0, 0.0, 0.0, 0.0, 0.0, 0.0, 0.0, 0.0, 0.0, 0.0, 0.0, 0.0, 0.0, 0.0, 0.0, 0.0, 0.0, 0.0, 0.0, 0.0, 0.0, 0.0, 0.0, 0.0, 0.0, 0.0, 0.0, 0.0, 0.0, 0.0, 0.0, 0.0, 0.0, 0.0, 0.0, 0.0, 0.0, 0.0, 0.0, 0.0, 0.0, 0.0, 0.0, 0.0, 0.0, 0.0, 0.0, 0.0, 0.0, 0.0, 0.0, 0.0, 0.0, 0.0, 0.0, 0.0, 0.0, 0.0, 0.0, 0.0, 0.0, 0.0, 0.0, 0.0, 0.0, 0.0, 0.0, 0.0, 0.0, 0.0, 0.0, 0.0, 0.0, 0.0, 0.0, 0.0, 0.0, 0.0, 0.0, 0.0, 0.0, 0.0, 0.0, 0.0, 0.0, 0.0, 0.0, 0.0, 0.0, 0.0, 0.0, 0.0, 0.0, 0.0, 0.0, 0.0, 0.0, 0.0, 0.0, 0.0, 0.0, 0.0, 0.0, 0.0, 0.0, 0.0, 0.0, 0.0, 0.0, 0.0, 0.0, 0.0, 0.0, 0.0, 0.0, 0.0, 0.0, 0.0, 0.0, 0.0, 0.0, 0.0, 0.0, 0.0, 0.0, 0.0, 0.0, 0.0, 0.0, 0.0, 0.0, 0.0, 0.0, 0.0, 0.0, 0.0, 0.0, 0.0, 0.0, 0.0, 0.0, 0.0, 0.0, 0.0, 0.0, 0.0, 0.0, 0.0, 0.0, 0.0, 0.0, 0.0, 0.0, 0.0, 0.0, 0.0, 0.0, 0.0, 0.0, 0.0, 0.0, 0.0, 0.0, 0.0, 0.0, 0.0, 0.0, 0.0, 0.0, 0.0, 0.0, 0.0, 0.0, 0.0, 0.0, 0.0, 0.0, 0.0, 0.0, 0.0, 0.0, 0.0, 0.0, 0.0, 0.0, 0.0, 0.0, 0.0, 0.0, 0.0, 0.0, 0.0, 0.0, 0.0, 0.0, 0.0, 0.0, 0.0, 0.0, 0.0, 0.0, 0.0, 0.0, 0.0, 0.0, 0.0, 0.0, 0.0, 0.0, 0.0, 0.0, 0.0, 0.0, 0.0, 0.0, 0.0, 0.0, 0.0, 0.0, 0.0, 0.0, 0.0, 0.0, 0.0, 0.0, 0.0, 0.0, 0.0, 0.0, 0.0, 0.0, 0.0, 0.0, 0.0, 0.0, 0.0, 0.0, 0.0, 0.0, 0.0, 0.0, 0.0, 0.0, 0.0, 0.0, 0.0, 0.0, 0.0, 0.0, 0.0, 0.0, 0.0, 0.0, 0.0, 0.0, 0.0, 0.0, 0.0, 0.0, 0.0, 0.0, 0.0, 0.0, 0.0, 0.0, 0.0, 0.0, 0.0, 0.0, 0.0, 0.0, 0.0, 0.0, 0.0, 0.0, 0.0, 0.0, 0.0, 0.0, 0.0, 0.0, 0.0, 0.0, 0.0, 0.0, 0.0, 0.0, 0.0, 0.0, 0.0, 0.0, 0.0, 0.0, 0.0, 0.0, 0.0, 0.0, 0.0, 0.0, 0.0, 0.0, 0.0, 0.0, 0.0, 0.0, 0.0, 0.0, 0.0, 0.0, 0.0, 0.0, 0.0, 0.0, 0.0, 0.0, 0.0, 0.0, 0.0, 0.0, 0.0, 0.0, 0.0, 0.0, 0.0, 0.0, 0.0, 0.0, 0.0, 0.0, 0.0, 0.0, 0.0, 0.0, 0.0, 0.0, 0.0, 0.0, 0.0, 0.0, 0.0, 0.0, 0.0, 0.0, 0.0, 0.0, 0.0, 0.0, 0.0, 0.0, 0.0, 0.0, 0.0, 0.0, 0.0, 0.0, 0.0, 0.0, 0.0, 0.0, 0.0, 0.0, 0.0, 0.0, 0.0, 0.0, 0.0, 0.0, 0.0, 0.0, 0.0, 0.0, 0.0, 0.0, 0.0, 0.0, 0.0, 0.0, 0.0, 0.0, 0.0, 0.0, 0.0, 0.0, 0.0, 0.0, 0.0, 0.0, 0.0, 0.0, 0.0, 0.0, 0.0, 0.0, 0.0, 0.0, 0.0, 0.0, 0.0, 0.0, 0.0, 0.0, 0.0, 0.0, 0.0, 0.0, 0.0, 0.0, 0.0, 0.0, 0.0, 0.0, 0.0, 0.0, 0.0, 0.0, 0.0, 0.0, 0.0, 0.0, 0.0, 0.0, 0.0, 0.0, 0.0, 0.0, 0.0, 0.0, 0.0, 0.0, 0.0, 0.0, 0.0, 0.0, 0.0, 0.0, 0.0, 0.0, 0.0, 0.0, 0.0, 0.0, 0.0, 0.0, 0.0, 0.0, 0.0, 0.0, 0.0, 0.0, 0.0, 0.0, 0.0, 0.0, 0.0, 0.0, 0.0, 0.0, 0.0, 0.0, 0.0, 0.0, 0.0, 0.0, 0.0, 0.0, 0.0, 0.0, 0.0, 0.0, 0.0, 0.0, 0.0, 0.0, 0.0, 0.0, 0.0, 0.0, 0.0, 0.0, 0.0, 0.0, 0.0, 0.0, 0.0, 0.0, 0.0, 0.0, 0.0, 0.0, 0.0, 0.0, 0.0, 0.0, 0.0, 0.0, 0.0, 0.0, 0.0, 0.0, 0.0, 0.0, 0.0, 0.0, 0.0, 0.0, 0.0, 0.0, 0.0, 0.0, 0.0, 0.0, 0.0, 0.0, 0.0, 0.0, 0.0, 0.0, 0.0, 0.0, 0.0, 0.0, 0.0, 0.0, 0.0, 0.0, 0.0, 0.0, 0.0, 0.0, 0.0, 0.0, 0.0, 0.0, 0.0, 0.0, 0.0, 0.0, 0.0, 0.0, 0.0, 0.0, 0.0, 0.0, 0.0, 0.0, 0.0, 0.0, 0.0, 0.0, 0.0, 0.0, 0.0, 0.0, 0.0, 0.0, 0.0, 0.0, 0.0, 0.0, 0.0, 0.0, 0.0, 0.0, 0.0, 0.0, 0.0, 0.0, 0.0, 0.0, 0.0, 0.0, 0.0, 0.0, 0.0, 0.0, 0.0, 0.0, 0.0, 0.0, 0.0, 0.0, 0.0, 0.0, 0.0, 0.0, 0.0, 0.0, 0.0, 0.0, 0.0, 0.0, 0.0, 0.0, 0.0, 0.0, 0.0, 0.0, 0.0, 0.0, 0.0, 0.0, 0.0, 0.0, 0.0, 0.0, 0.0, 0.0, 0.0, 0.0, 0.0, 0.0, 0.0, 0.0, 0.0, 0.0, 0.0, 0.0, 0.0, 0.0, 0.0, 0.0, 0.0, 0.0, 0.0, 0.0, 0.0, 0.0, 0.0, 0.0, 0.0, 0.0, 0.0, 0.0, 0.0, 0.0, 0.0, 0.0, 0.0, 0.0, 0.0])
me_plane_002.update()
me_plane_003 = bpy.data.meshes.new('Plane.003')
me_plane_003.from_pydata([(-4.446, -0.3369, -0.121), (-3.566, -2.031, -0.121), (-2.025, -3.034, -0.121), (-0.2501, -3.387, -0.121), (1.525, -3.034, -0.121), (3.03, -2.028, -0.121), (4.035, -0.5235, -0.121), (4.445, 1.27, -0.121), (3.679, 3.385, -0.121), (-4.446, -0.3368, 0.121), (-3.566, -2.031, 0.121), (-2.025, -3.034, 0.121), (-0.2501, -3.387, 0.121), (1.525, -3.034, 0.121), (3.03, -2.028, 0.121), (4.035, -0.5235, 0.121), (4.445, 1.27, 0.121), (3.679, 3.386, 0.121), (-3.757, -0.1678, -0.1015), (-3.032, -1.627, -0.1015), (-1.751, -2.477, -0.1015), (-0.2501, -2.775, -0.1015), (1.251, -2.477, -0.1015), (2.523, -1.627, -0.1015), (3.373, -0.3544, -0.1015), (3.679, 1.149, -0.1015), (2.972, 2.985, -0.1015), (-3.757, -0.1679, 0.121), (-3.031, -1.627, 0.121), (-1.751, -2.477, 0.121), (-0.2501, -2.775, 0.121), (1.251, -2.477, 0.121), (2.523, -1.627, 0.121), (3.373, -0.3544, 0.121), (3.679, 1.149, 0.121), (2.972, 2.984, 0.121), (2.585, -1.676, 0.121), (1.284, -2.545, 0.121), (3.773, 1.164, -0.1039), (3.047, 3.042, -0.1039), (-3.839, -0.1846, -0.1039), (-3.097, -1.677, -0.1039), (3.454, -0.375, 0.121), (-1.784, -2.545, -0.1039), (3.773, 1.164, 0.121), (-3.839, -0.1845, 0.121), (-0.2501, -2.85, -0.1039), (3.047, 3.042, 0.121), (-3.097, -1.677, 0.121), (1.284, -2.545, -0.1039), (-1.784, -2.545, 0.121), (2.585, -1.676, -0.1039), (-0.2501, -2.85, 0.121), (3.454, -0.375, -0.1039), (1.503, -2.989, 0.121), (3.621, 3.359, -0.1194), (-3.526, -1.999, -0.1194), (-2.003, -2.989, -0.1194), (-0.2501, -3.338, -0.1194), (1.503, -2.989, -0.1194), (2.989, -1.996, -0.1194), (3.982, -0.5101, -0.1194), (2.989, -1.996, 0.121), (4.388, 1.262, -0.1194), (-4.392, -0.3215, -0.1194), (3.982, -0.5101, 0.121), (4.388, 1.262, 0.121), (-4.392, -0.3215, 0.121), (3.621, 3.359, 0.121), (-3.526, -1.999, 0.121), (-2.003, -2.989, 0.121), (-0.2501, -3.338, 0.121), (3.687, 3.347, -0.121), (3.687, 3.347, 0.121), (2.982, 2.949, -0.1015), (2.982, 2.949, 0.121), (3.055, 3.008, 0.121), (3.055, 3.008, -0.1039), (3.63, 3.32, -0.1194), (3.63, 3.32, 0.121), (-4.41, -0.3932, -0.121), (-4.41, -0.3932, 0.121), (-3.728, -0.218, -0.1015), (-3.728, -0.2181, 0.121), (-3.808, -0.2341, 0.121), (-3.808, -0.2342, -0.1039), (-4.357, -0.3786, -0.1194), (-4.357, -0.3785, 0.121), (-0.2501, -3.387, 0.08899), (1.525, -3.034, 0.08899), (3.03, -2.028, 0.08899), (4.035, -0.5235, 0.08899), (-4.445, -0.3362, 0.08899), (4.446, 1.27, 0.08899), (-3.566, -2.031, 0.08899), (3.678, 3.387, 0.08899), (-2.025, -3.034, 0.08899), (-0.2501, -2.775, 0.09155), (1.251, -2.477, 0.09155), (2.523, -1.627, 0.09155), (3.373, -0.3544, 0.09155), (-3.757, -0.1674, 0.09155), (3.679, 1.149, 0.09155), (-3.032, -1.627, 0.09155), (2.971, 2.985, 0.09155), (-1.751, -2.477, 0.09155), (3.046, 3.043, 0.09124), (-3.838, -0.184, 0.09124), (-4.391, -0.3208, 0.08919), (3.619, 3.361, 0.08919), (2.981, 2.95, 0.09155), (3.686, 3.349, 0.08899), (-3.727, -0.2176, 0.09155), (-4.41, -0.3926, 0.08899), (1.525, -3.034, -0.08857), (3.03, -2.028, -0.08857), (4.035, -0.5235, -0.08857), (-4.445, -0.3362, -0.08857), (4.446, 1.27, -0.08857), (-3.566, -2.031, -0.08857), (3.678, 3.387, -0.08857), (-2.025, -3.034, -0.08857), (1.251, -2.477, -0.07174), (2.523, -1.627, -0.07174), (3.373, -0.3544, -0.07174), (-3.757, -0.1674, -0.07174), (3.679, 1.149, -0.07174), (-3.032, -1.627, -0.07174), (2.971, 2.985, -0.07174), (-1.751, -2.477, -0.07174), (-3.838, -0.184, -0.07379), (-4.391, -0.3208, -0.08722), (2.981, 2.95, -0.07174), (-3.727, -0.2176, -0.07174), (-0.2501, -3.387, -0.08857), (-0.2501, -2.775, -0.07174), (3.046, 3.043, -0.07379), (3.619, 3.361, -0.08722), (3.686, 3.349, -0.08857), (-4.41, -0.3926, -0.08857)], [], [(88, 89, 13, 12), (89, 90, 14, 13), (90, 91, 15, 14), (91, 93, 16, 15), (113, 94, 10, 81), (111, 95, 17, 73), (94, 96, 11, 10), (96, 88, 12, 11), (97, 30, 31, 98), (98, 31, 32, 99), (99, 32, 33, 100), (100, 33, 34, 102), (112, 83, 28, 103), (110, 75, 35, 104), (103, 28, 29, 105), (105, 29, 30, 97), (37, 36, 32, 31), (77, 38, 25, 74), (85, 40, 18, 82), (36, 42, 33, 32), (43, 41, 19, 20), (42, 44, 34, 33), (46, 43, 20, 21), (76, 47, 35, 75), (84, 48, 28, 83), (49, 46, 21, 22), (48, 50, 29, 28), (51, 49, 22, 23), (50, 52, 30, 29), (53, 51, 23, 24), (52, 37, 31, 30), (38, 53, 24, 25), (107, 45, 27, 101), (106, 104, 35, 47), (109, 106, 47, 68), (108, 67, 45, 107), (63, 61, 53, 38), (71, 54, 37, 52), (61, 60, 51, 53), (70, 71, 52, 50), (60, 59, 49, 51), (69, 70, 50, 48), (59, 58, 46, 49), (87, 69, 48, 84), (79, 68, 47, 76), (58, 57, 43, 46), (65, 66, 44, 42), (57, 56, 41, 43), (62, 65, 42, 36), (86, 64, 40, 85), (78, 63, 38, 77), (54, 62, 36, 37), (13, 14, 62, 54), (72, 7, 63, 78), (80, 0, 64, 86), (14, 15, 65, 62), (2, 1, 56, 57), (15, 16, 66, 65), (3, 2, 57, 58), (73, 17, 68, 79), (81, 10, 69, 87), (4, 3, 58, 59), (10, 11, 70, 69), (5, 4, 59, 60), (11, 12, 71, 70), (6, 5, 60, 61), (12, 13, 54, 71), (7, 6, 61, 63), (92, 9, 67, 108), (95, 109, 68, 17), (16, 73, 79, 66), (8, 72, 78, 55), (55, 78, 77, 39), (66, 79, 76, 44), (44, 76, 75, 34), (39, 77, 74, 26), (102, 34, 75, 110), (93, 111, 73, 16), (9, 81, 87, 67), (1, 80, 86, 56), (56, 86, 85, 41), (67, 87, 84, 45), (45, 84, 83, 27), (41, 85, 82, 19), (101, 27, 83, 112), (92, 113, 81, 9), (117, 139, 113, 92), (125, 101, 112, 133), (118, 138, 111, 93), (126, 102, 110, 132), (120, 137, 109, 95), (117, 92, 108, 131), (131, 108, 107, 130), (137, 136, 106, 109), (136, 128, 104, 106), (130, 107, 101, 125), (129, 105, 97, 135), (127, 103, 105, 129), (132, 110, 104, 128), (133, 112, 103, 127), (124, 100, 102, 126), (123, 99, 100, 124), (122, 98, 99, 123), (135, 97, 98, 122), (121, 134, 88, 96), (119, 121, 96, 94), (138, 120, 95, 111), (139, 119, 94, 113), (116, 118, 93, 91), (115, 116, 91, 90), (114, 115, 90, 89), (134, 114, 89, 88), (3, 4, 114, 134), (4, 5, 115, 114), (5, 6, 116, 115), (6, 7, 118, 116), (80, 1, 119, 139), (72, 8, 120, 138), (1, 2, 121, 119), (2, 3, 134, 121), (21, 135, 122, 22), (22, 122, 123, 23), (23, 123, 124, 24), (24, 124, 126, 25), (82, 133, 127, 19), (74, 132, 128, 26), (19, 127, 129, 20), (20, 129, 135, 21), (40, 130, 125, 18), (39, 26, 128, 136), (55, 39, 136, 137), (64, 131, 130, 40), (0, 117, 131, 64), (8, 55, 137, 120), (25, 126, 132, 74), (7, 72, 138, 118), (18, 125, 133, 82), (0, 80, 139, 117)])
me_plane_003.polygons.foreach_set('use_smooth', [True] * 138)
_k = {(1, 80): 1.0, (1, 2): 1.0, (2, 3): 1.0, (3, 4): 1.0, (4, 5): 1.0, (5, 6): 1.0, (6, 7): 1.0, (8, 72): 1.0, (9, 81): 1.0, (10, 11): 1.0, (11, 12): 1.0, (12, 13): 1.0, (13, 14): 1.0, (14, 15): 1.0, (15, 16): 1.0, (16, 73): 1.0, (0, 117): 1.0, (8, 120): 1.0, (19, 82): 1.0, (19, 20): 1.0, (20, 21): 1.0, (21, 22): 1.0, (22, 23): 1.0, (23, 24): 1.0, (24, 25): 1.0, (26, 74): 1.0, (27, 83): 1.0, (28, 29): 1.0, (29, 30): 1.0, (30, 31): 1.0, (31, 32): 1.0, (32, 33): 1.0, (33, 34): 1.0, (34, 75): 1.0, (18, 125): 1.0, (26, 128): 1.0, (8, 55): 1.0, (18, 40): 1.0, (27, 45): 1.0, (35, 47): 1.0, (26, 39): 1.0, (40, 64): 1.0, (45, 67): 1.0, (47, 68): 1.0, (39, 55): 1.0, (0, 64): 1.0, (9, 67): 1.0, (17, 68): 1.0, (7, 72): 1.0, (17, 73): 1.0, (25, 74): 1.0, (35, 75): 1.0, (0, 80): 1.0, (10, 81): 1.0, (18, 82): 1.0, (28, 83): 1.0, (9, 92): 1.0, (17, 95): 1.0, (27, 101): 1.0, (35, 104): 1.0, (92, 117): 1.0, (95, 120): 1.0, (101, 125): 1.0, (104, 128): 1.0}
me_plane_003.attributes.new('crease_edge', 'FLOAT', 'EDGE').data.foreach_set('value', [_k.get((min(e.vertices), max(e.vertices)), 0.0) for e in me_plane_003.edges])
_uv = me_plane_003.uv_layers.new(name='UVMap')
_uv.uv.foreach_set('vector', [0.0, 0.0, 0.0, 0.0, 0.0, 0.0, 0.0, 0.0, 0.0, 0.0, 0.0, 0.0, 0.0, 0.0, 0.0, 0.0, 0.0, 0.0, 0.0, 0.0, 0.0, 0.0, 0.0, 0.0, 0.0, 0.0, 0.0, 0.0, 0.0, 0.0, 0.0, 0.0, 0.0, 0.0, 0.0, 0.0, 0.0, 0.0, 0.0, 0.0, 0.0, 0.0, 0.0, 0.0, 0.0, 0.0, 0.0, 0.0, 0.0, 0.0, 0.0, 0.0, 0.0, 0.0, 0.0, 0.0, 0.0, 0.0, 0.0, 0.0, 0.0, 0.0, 0.0, 0.0, 0.0, 0.0, 0.0, 0.0, 0.0, 0.0, 0.0, 0.0, 0.0, 0.0, 0.0, 0.0, 0.0, 0.0, 0.0, 0.0, 0.0, 0.0, 0.0, 0.0, 0.0, 0.0, 0.0, 0.0, 0.0, 0.0, 0.0, 0.0, 0.0, 0.0, 0.0, 0.0, 0.0, 0.0, 0.0, 0.0, 0.0, 0.0, 0.0, 0.0, 0.0, 0.0, 0.0, 0.0, 0.0, 0.0, 0.0, 0.0, 0.0, 0.0, 0.0, 0.0, 0.0, 0.0, 0.0, 0.0, 0.0, 0.0, 0.0, 0.0, 0.0, 0.0, 0.0, 0.0, 0.0, 0.0, 0.0, 0.0, 0.0, 0.0, 0.0, 0.0, 0.0, 0.0, 0.0, 0.0, 0.0, 0.0, 0.0, 0.0, 0.0, 0.0, 0.0, 0.0, 0.0, 0.0, 0.0, 0.0, 0.0, 0.0, 0.0, 0.0, 0.0, 0.0, 0.0, 0.0, 0.0, 0.0, 0.0, 0.0, 0.0, 0.0, 0.0, 0.0, 0.0, 0.0, 0.0, 0.0, 0.0, 0.0, 0.0, 0.0, 0.0, 0.0, 0.0, 0.0, 0.0, 0.0, 0.0, 0.0, 0.0, 0.0, 0.0, 0.0, 0.0, 0.0, 0.0, 0.0, 0.0, 0.0, 0.0, 0.0, 0.0, 0.0, 0.0, 0.0, 0.0, 0.0, 0.0, 0.0, 0.0, 0.0, 0.0, 0.0, 0.0, 0.0, 0.0, 0.0, 0.0, 0.0, 0.0, 0.0, 0.0, 0.0, 0.0, 0.0, 0.0, 0.0, 0.0, 0.0, 0.0, 0.0, 0.0, 0.0, 0.0, 0.0, 0.0, 0.0, 0.0, 0.0, 0.0, 0.0, 0.0, 0.0, 0.0, 0.0, 0.0, 0.0, 0.0, 0.0, 0.0, 0.0, 0.0, 0.0, 0.0, 0.0, 0.0, 0.0, 0.0, 0.0, 0.0, 0.0, 0.0, 0.0, 0.0, 0.0, 0.0, 0.0, 0.0, 0.0, 0.0, 0.0, 0.0, 0.0, 0.0, 0.0, 0.0, 0.0, 0.0, 0.0, 0.0, 0.0, 0.0, 0.0, 0.0, 0.0, 0.0, 0.0, 0.0, 0.0, 0.0, 0.0, 0.0, 0.0, 0.0, 0.0, 0.0, 0.0, 0.0, 0.0, 0.0, 0.0, 0.0, 0.0, 0.0, 0.0, 0.0, 0.0, 0.0, 0.0, 0.0, 0.0, 0.0, 0.0, 0.0, 0.0, 0.0, 0.0, 0.0, 0.0, 0.0, 0.0, 0.0, 0.0, 0.0, 0.0, 0.0, 0.0, 0.0, 0.0, 0.0, 0.0, 0.0, 0.0, 0.0, 0.0, 0.0, 0.0, 0.0, 0.0, 0.0, 0.0, 0.0, 0.0, 0.0, 0.0, 0.0, 0.0, 0.0, 0.0, 0.0, 0.0, 0.0, 0.0, 0.0, 0.0, 0.0, 0.0, 0.0, 0.0, 0.0, 0.0, 0.0, 0.0, 0.0, 0.0, 0.0, 0.0, 0.0, 0.0, 0.0, 0.0, 0.0, 0.0, 0.0, 0.0, 0.0, 0.0, 0.0, 0.0, 0.0, 0.0, 0.0, 0.0, 0.0, 0.0, 0.0, 0.0, 0.0, 0.0, 0.0, 0.0, 0.0, 0.0, 0.0, 0.0, 0.0, 0.0, 0.0, 0.0, 0.0, 0.0, 0.0, 0.0, 0.0, 0.0, 0.0, 0.0, 0.0, 0.0, 0.0, 0.0, 0.0, 0.0, 0.0, 0.0, 0.0, 0.0, 0.0, 0.0, 0.0, 0.0, 0.0, 0.0, 0.0, 0.0, 0.0, 0.0, 0.0, 0.0, 0.0, 0.0, 0.0, 0.0, 0.0, 0.0, 0.0, 0.0, 0.0, 0.0, 0.0, 0.0, 0.0, 0.0, 0.0, 0.0, 0.0, 0.0, 0.0, 0.0, 0.0, 0.0, 0.0, 0.0, 0.0, 0.0, 0.0, 0.0, 0.0, 0.0, 0.0, 0.0, 0.0, 0.0, 0.0, 0.0, 0.0, 0.0, 0.0, 0.0, 0.0, 0.0, 0.0, 0.0, 0.0, 0.0, 0.0, 0.0, 0.0, 0.0, 0.0, 0.0, 0.0, 0.0, 0.0, 0.0, 0.0, 0.0, 0.0, 0.0, 0.0, 0.0, 0.0, 0.0, 0.0, 0.0, 0.0, 0.0, 0.0, 0.0, 0.0, 0.0, 0.0, 0.0, 0.0, 0.0, 0.0, 0.0, 0.0, 0.0, 0.0, 0.0, 0.0, 0.0, 0.0, 0.0, 0.0, 0.0, 0.0, 0.0, 0.0, 0.0, 0.0, 0.0, 0.0, 0.0, 0.0, 0.0, 0.0, 0.0, 0.0, 0.0, 0.0, 0.0, 0.0, 0.0, 0.0, 0.0, 0.0, 0.0, 0.0, 0.0, 0.0, 0.0, 0.0, 0.0, 0.0, 0.0, 0.0, 0.0, 0.0, 0.0, 0.0, 0.0, 0.0, 0.0, 0.0, 0.0, 0.0, 0.0, 0.0, 0.0, 0.0, 0.0, 0.0, 0.0, 0.0, 0.0, 0.0, 0.0, 0.0, 0.0, 0.0, 0.0, 0.0, 0.0, 0.0, 0.0, 0.0, 0.0, 0.0, 0.0, 0.0, 0.0, 0.0, 0.0, 0.0, 0.0, 0.0, 0.0, 0.0, 0.0, 0.0, 0.0, 0.0, 0.0, 0.0, 0.0, 0.0, 0.0, 0.0, 0.0, 0.0, 0.0, 0.0, 0.0, 0.0, 0.0, 0.0, 0.0, 0.0, 0.0, 0.0, 0.0, 0.0, 0.0, 0.0, 0.0, 0.0, 0.0, 0.0, 0.0, 0.0, 0.0, 0.0, 0.0, 0.0, 0.0, 0.0, 0.0, 0.0, 0.0, 0.0, 0.0, 0.0, 0.0, 0.0, 0.0, 0.0, 0.0, 0.0, 0.0, 0.0, 0.0, 0.0, 0.0, 0.0, 0.0, 0.0, 0.0, 0.0, 0.0, 0.0, 0.0, 0.0, 0.0, 0.0, 0.0, 0.0, 0.0, 0.0, 0.0, 0.0, 0.0, 0.0, 0.0, 0.0, 0.0, 0.0, 0.0, 0.0, 0.0, 0.0, 0.0, 0.0, 0.0, 0.0, 0.0, 0.0, 0.0, 0.0, 0.0, 0.0, 0.0, 0.0, 0.0, 0.0, 0.0, 0.0, 0.0, 0.0, 0.0, 0.0, 0.0, 0.0, 0.0, 0.0, 0.0, 0.0, 0.0, 0.0, 0.0, 0.0, 0.0, 0.0, 0.0, 0.0, 0.0, 0.0, 0.0, 0.0, 0.0, 0.0, 0.0, 0.0, 0.0, 0.0, 0.0, 0.0, 0.0, 0.0, 0.0, 0.0, 0.0, 0.0, 0.0, 0.0, 0.0, 0.0, 0.0, 0.0, 0.0, 0.0, 0.0, 0.0, 0.0, 0.0, 0.0, 0.0, 0.0, 0.0, 0.0, 0.0, 0.0, 0.0, 0.0, 0.0, 0.0, 0.0, 0.0, 0.0, 0.0, 0.0, 0.0, 0.0, 0.0, 0.0, 0.0, 0.0, 0.0, 0.0, 0.0, 0.0, 0.0, 0.0, 0.0, 0.0, 0.0, 0.0, 0.0, 0.0, 0.0, 0.0, 0.0, 0.0, 0.0, 0.0, 0.0, 0.0, 0.0, 0.0, 0.0, 0.0, 0.0, 0.0, 0.0, 0.0, 0.0, 0.0, 0.0, 0.0, 0.0, 0.0, 0.0, 0.0, 0.0, 0.0, 0.0, 0.0, 0.0, 0.0, 0.0, 0.0, 0.0, 0.0, 0.0, 0.0, 0.0, 0.0, 0.0, 0.0, 0.0, 0.0, 0.0, 0.0, 0.0, 0.0, 0.0, 0.0, 0.0, 0.0, 0.0, 0.0, 0.0, 0.0, 0.0, 0.0, 0.0, 0.0, 0.0, 0.0, 0.0, 0.0, 0.0, 0.0, 0.0, 0.0, 0.0, 0.0, 0.0, 0.0, 0.0, 0.0, 0.0, 0.0, 0.0, 0.0, 0.0, 0.0, 0.0, 0.0, 0.0, 0.0, 0.0, 0.0, 0.0, 0.0, 0.0, 0.0, 0.0, 0.0, 0.0, 0.0, 0.0, 0.0, 0.0, 0.0, 0.0, 0.0, 0.0, 0.0, 0.0, 0.0, 0.0, 0.0, 0.0, 0.0, 0.0, 0.0, 0.0, 0.0, 0.0, 0.0, 0.0, 0.0, 0.0, 0.0, 0.0, 0.0, 0.0, 0.0, 0.0, 0.0, 0.0, 0.0, 0.0, 0.0, 0.0, 0.0, 0.0, 0.0, 0.0, 0.0, 0.0, 0.0, 0.0, 0.0, 0.0, 0.0, 0.0, 0.0, 0.0, 0.0, 0.0, 0.0, 0.0, 0.0, 0.0, 0.0, 0.0, 0.0, 0.0, 0.0, 0.0, 0.0, 0.0, 0.0, 0.0, 0.0, 0.0, 0.0, 0.0, 0.0, 0.0, 0.0, 0.0, 0.0, 0.0, 0.0, 0.0, 0.0, 0.0, 0.0, 0.0, 0.0, 0.0, 0.0, 0.0, 0.0, 0.0, 0.0, 0.0, 0.0, 0.0, 0.0, 0.0, 0.0, 0.0, 0.0, 0.0, 0.0, 0.0, 0.0, 0.0, 0.0, 0.0, 0.0, 0.0, 0.0, 0.0, 0.0, 0.0, 0.0, 0.0, 0.0, 0.0, 0.0, 0.0, 0.0, 0.0, 0.0, 0.0, 0.0, 0.0, 0.0, 0.0, 0.0, 0.0, 0.0, 0.0, 0.0, 0.0, 0.0, 0.0, 0.0, 0.0, 0.0, 0.0, 0.0, 0.0, 0.0, 0.0, 0.0, 0.0, 0.0, 0.0, 0.0, 0.0, 0.0, 0.0, 0.0, 0.0, 0.0, 0.0, 0.0, 0.0, 0.0, 0.0, 0.0, 0.0, 0.0, 0.0, 0.0, 0.0, 0.0, 0.0, 0.0, 0.0, 0.0, 0.0, 0.0, 0.0, 0.0, 0.0, 0.0, 0.0, 0.0, 0.0, 0.0, 0.0, 0.0, 0.0, 0.0, 0.0, 0.0, 0.0, 0.0, 0.0, 0.0, 0.0, 0.0, 0.0, 0.0, 0.0, 0.0, 0.0, 0.0, 0.0, 0.0, 0.0, 0.0, 0.0, 0.0, 0.0, 0.0, 0.0, 0.0, 0.0, 0.0, 0.0, 0.0, 0.0, 0.0, 0.0, 0.0, 0.0, 0.0, 0.0, 0.0, 0.0, 0.0, 0.0, 0.0, 0.0, 0.0, 0.0, 0.0, 0.0, 0.0, 0.0, 0.0, 0.0, 0.0, 0.0, 0.0, 0.0, 0.0, 0.0, 0.0, 0.0, 0.0, 0.0, 0.0, 0.0, 0.0, 0.0, 0.0, 0.0, 0.0, 0.0])
me_plane_003.update()

# ---- objects
ob_mura = bpy.data.objects.new('Mura', me_plane)
ob_cornice_ascensore = bpy.data.objects.new('Cornice Ascensore', me_cube_001)
ob_cube = bpy.data.objects.new('Cube', me_cube)
ob_tetto = bpy.data.objects.new('Tetto', me_plane_001)
ob_pavimento = bpy.data.objects.new('Pavimento', me_plane_002)
ob_table = bpy.data.objects.new('Table', me_plane_003)

# ---- transforms, parenting, visibility, modifiers, constraints
ob_mura.location = (0.4418, -0.1039, 3.0)
_m = ob_mura.modifiers.new('Subdivision', 'SUBSURF')
_m.levels = 2
_m = ob_mura.modifiers.new('Boolean', 'BOOLEAN')
_m.object = ob_cube
ob_cornice_ascensore.location = (0.0, -7.748, 0.999)
ob_cornice_ascensore.scale = (1.001, 1.0, 1.0)
ob_cube.parent = ob_cornice_ascensore
ob_cube.matrix_parent_inverse = Matrix(((0.9988, -0.0, -0.0, -0.0), (-0.0, 1.0, 0.0, 7.748), (-0.0, -0.0, 1.0, -0.999), (-0.0, 0.0, -0.0, 1.0)))
ob_cube.location = (0.0, -7.604, 1.0)
ob_cube.display_type = 'WIRE'
ob_cube.show_wire = True
ob_cube.display.show_shadows = False
ob_tetto.location = (0.4418, -0.1039, 6.0)
_m = ob_tetto.modifiers.new('Subdivision', 'SUBSURF')
_m.levels = 2
_m = ob_tetto.modifiers.new('Boolean', 'BOOLEAN')
_m.object = ob_cube
ob_pavimento.location = (0.4418, -0.1039, 0.0)
_m = ob_pavimento.modifiers.new('Subdivision', 'SUBSURF')
_m.levels = 2
_m = ob_pavimento.modifiers.new('Boolean', 'BOOLEAN')
_m.object = ob_cube
ob_table.location = (8.709, -9.049, 0.9967)
ob_table.scale = (1.073, 1.073, 1.073)
_m = ob_table.modifiers.new('Subdivision', 'SUBSURF')
_m.levels = 2
_m = ob_table.modifiers.new('Boolean', 'BOOLEAN')
_m.object = ob_cube

# ---- collection membership
col_collection.objects.link(ob_mura)
col_collection.objects.link(ob_cornice_ascensore)
col_collection.objects.link(ob_cube)
col_collection.objects.link(ob_tetto)
col_collection.objects.link(ob_pavimento)
col_collection.objects.link(ob_table)

# ---- scene / render settings (as saved in the file)
scene.frame_start = 1; scene.frame_end = 250; scene.frame_set(1)
scene.render.engine = 'BLENDER_EEVEE_NEXT'
bpy.context.view_layer.update()

# ---- added for rendering (the .blend has no active camera and no usable light): camera, sun
cam_auto = bpy.data.cameras.new('AutoCamera')
cam_auto.lens = 50.0
cam_auto.sensor_width = 36.0
cam_auto.clip_end = 1000.0
ob_auto_camera = bpy.data.objects.new('AutoCamera', cam_auto)
scene.collection.objects.link(ob_auto_camera)
ob_auto_camera.location = (34.0407, -40.4016, 29.8867)
ob_auto_camera.rotation_euler = (1.09748, -7.21219e-08, 0.694738)
scene.camera = ob_auto_camera
light_auto_sun = bpy.data.lights.new('AutoSun', 'SUN')
light_auto_sun.energy = 3.0
light_auto_sun.angle = 0.0523599
ob_auto_sun = bpy.data.objects.new('AutoSun', light_auto_sun)
scene.collection.objects.link(ob_auto_sun)
ob_auto_sun.rotation_euler = (0.872665, 0.174533, 0.523599)
bpy.context.view_layer.update()
